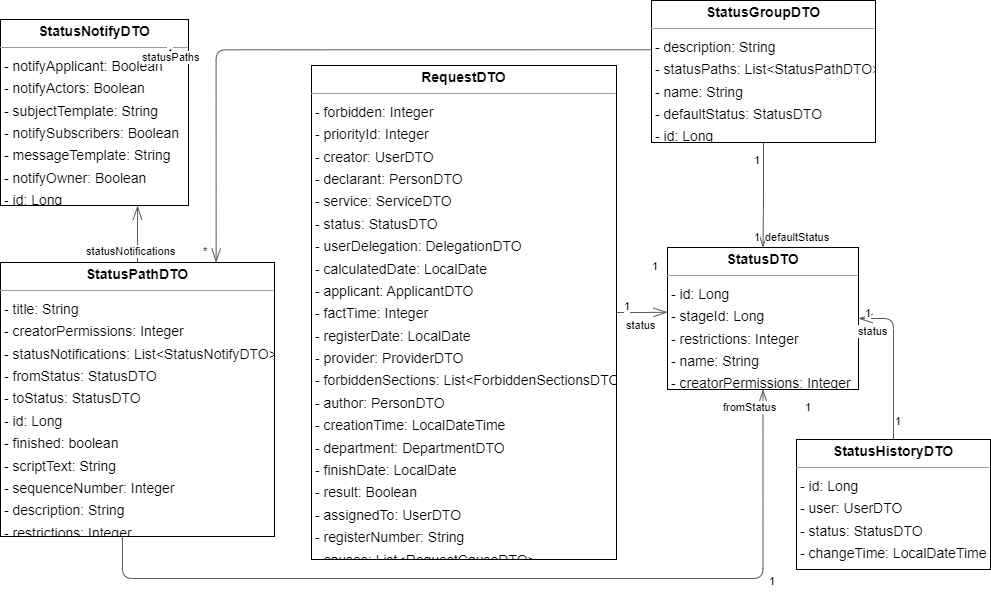

The diagram above was exported from draw.io. Its source (the exported page's mxGraphModel, read from the mxfile embedded in the PNG):
<mxGraphModel dx="1687" dy="1384" grid="1" gridSize="10" guides="1" tooltips="1" connect="1" arrows="1" fold="1" page="0" pageScale="1" pageWidth="827" pageHeight="1169" background="none" math="0" shadow="0">
  <root>
    <mxCell id="0" />
    <mxCell id="1" parent="0" />
    <mxCell id="node1" value="&lt;p style=&quot;margin:0px;margin-top:4px;text-align:center;&quot;&gt;&lt;b&gt;RequestDTO&lt;/b&gt;&lt;/p&gt;&lt;hr size=&quot;1&quot;/&gt;&lt;p style=&quot;margin:0 0 0 4px;line-height:1.6;&quot;&gt;- forbidden: Integer&lt;br/&gt;- priorityId: Integer&lt;br/&gt;- creator: UserDTO&lt;br/&gt;- declarant: PersonDTO&lt;br/&gt;- service: ServiceDTO&lt;br/&gt;- status: StatusDTO&lt;br/&gt;- userDelegation: DelegationDTO&lt;br/&gt;- calculatedDate: LocalDate&lt;br/&gt;- applicant: ApplicantDTO&lt;br/&gt;- factTime: Integer&lt;br/&gt;- registerDate: LocalDate&lt;br/&gt;- provider: ProviderDTO&lt;br/&gt;- forbiddenSections: List&amp;lt;ForbiddenSectionsDTO&amp;gt;&lt;br/&gt;- author: PersonDTO&lt;br/&gt;- creationTime: LocalDateTime&lt;br/&gt;- department: DepartmentDTO&lt;br/&gt;- finishDate: LocalDate&lt;br/&gt;- result: Boolean&lt;br/&gt;- assignedTo: UserDTO&lt;br/&gt;- registerNumber: String&lt;br/&gt;- causes: List&amp;lt;RequestCauseDTO&amp;gt;&lt;/p&gt;" style="verticalAlign=top;align=left;overflow=fill;fontSize=14;fontFamily=Helvetica;html=1;rounded=0;shadow=0;comic=0;labelBackgroundColor=none;strokeWidth=1;" parent="1" vertex="1">
      <mxGeometry x="441" y="-111" width="305" height="494" as="geometry" />
    </mxCell>
    <mxCell id="node0" value="&lt;p style=&quot;margin:0px;margin-top:4px;text-align:center;&quot;&gt;&lt;b&gt;StatusDTO&lt;/b&gt;&lt;/p&gt;&lt;hr size=&quot;1&quot;/&gt;&lt;p style=&quot;margin:0 0 0 4px;line-height:1.6;&quot;&gt;- id: Long&lt;br/&gt;- stageId: Long&lt;br/&gt;- restrictions: Integer&lt;br/&gt;- name: String&lt;br/&gt;- creatorPermissions: Integer&lt;/p&gt;" style="verticalAlign=top;align=left;overflow=fill;fontSize=14;fontFamily=Helvetica;html=1;rounded=0;shadow=0;comic=0;labelBackgroundColor=none;strokeWidth=1;" parent="1" vertex="1">
      <mxGeometry x="797" y="71" width="191" height="142" as="geometry" />
    </mxCell>
    <mxCell id="node2" value="&lt;p style=&quot;margin:0px;margin-top:4px;text-align:center;&quot;&gt;&lt;b&gt;StatusGroupDTO&lt;/b&gt;&lt;/p&gt;&lt;hr size=&quot;1&quot;/&gt;&lt;p style=&quot;margin:0 0 0 4px;line-height:1.6;&quot;&gt;- description: String&lt;br/&gt;- statusPaths: List&amp;lt;StatusPathDTO&amp;gt;&lt;br/&gt;- name: String&lt;br/&gt;- defaultStatus: StatusDTO&lt;br/&gt;- id: Long&lt;/p&gt;" style="verticalAlign=top;align=left;overflow=fill;fontSize=14;fontFamily=Helvetica;html=1;rounded=0;shadow=0;comic=0;labelBackgroundColor=none;strokeWidth=1;" parent="1" vertex="1">
      <mxGeometry x="781" y="-176" width="224" height="142" as="geometry" />
    </mxCell>
    <mxCell id="node3" value="&lt;p style=&quot;margin:0px;margin-top:4px;text-align:center;&quot;&gt;&lt;b&gt;StatusHistoryDTO&lt;/b&gt;&lt;/p&gt;&lt;hr size=&quot;1&quot;/&gt;&lt;p style=&quot;margin:0 0 0 4px;line-height:1.6;&quot;&gt;- id: Long&lt;br/&gt;- user: UserDTO&lt;br/&gt;- status: StatusDTO&lt;br/&gt;- changeTime: LocalDateTime&lt;/p&gt;" style="verticalAlign=top;align=left;overflow=fill;fontSize=14;fontFamily=Helvetica;html=1;rounded=0;shadow=0;comic=0;labelBackgroundColor=none;strokeWidth=1;" parent="1" vertex="1">
      <mxGeometry x="926" y="263" width="194" height="130" as="geometry" />
    </mxCell>
    <mxCell id="node4" value="&lt;p style=&quot;margin:0px;margin-top:4px;text-align:center;&quot;&gt;&lt;b&gt;StatusNotifyDTO&lt;/b&gt;&lt;/p&gt;&lt;hr size=&quot;1&quot;/&gt;&lt;p style=&quot;margin:0 0 0 4px;line-height:1.6;&quot;&gt;- notifyApplicant: Boolean&lt;br/&gt;- notifyActors: Boolean&lt;br/&gt;- subjectTemplate: String&lt;br/&gt;- notifySubscribers: Boolean&lt;br/&gt;- messageTemplate: String&lt;br/&gt;- notifyOwner: Boolean&lt;br/&gt;- id: Long&lt;/p&gt;" style="verticalAlign=top;align=left;overflow=fill;fontSize=14;fontFamily=Helvetica;html=1;rounded=0;shadow=0;comic=0;labelBackgroundColor=none;strokeWidth=1;" parent="1" vertex="1">
      <mxGeometry x="130" y="-157" width="188" height="186" as="geometry" />
    </mxCell>
    <mxCell id="node5" value="&lt;p style=&quot;margin:0px;margin-top:4px;text-align:center;&quot;&gt;&lt;b&gt;StatusPathDTO&lt;/b&gt;&lt;/p&gt;&lt;hr size=&quot;1&quot;/&gt;&lt;p style=&quot;margin:0 0 0 4px;line-height:1.6;&quot;&gt;- title: String&lt;br/&gt;- creatorPermissions: Integer&lt;br/&gt;- statusNotifications: List&amp;lt;StatusNotifyDTO&amp;gt;&lt;br/&gt;- fromStatus: StatusDTO&lt;br/&gt;- toStatus: StatusDTO&lt;br/&gt;- id: Long&lt;br/&gt;- finished: boolean&lt;br/&gt;- scriptText: String&lt;br/&gt;- sequenceNumber: Integer&lt;br/&gt;- description: String&lt;br/&gt;- restrictions: Integer&lt;/p&gt;" style="verticalAlign=top;align=left;overflow=fill;fontSize=14;fontFamily=Helvetica;html=1;rounded=0;shadow=0;comic=0;labelBackgroundColor=none;strokeWidth=1;" parent="1" vertex="1">
      <mxGeometry x="130" y="86" width="274" height="274" as="geometry" />
    </mxCell>
    <mxCell id="edge0" value="" style="html=1;rounded=1;edgeStyle=orthogonalEdgeStyle;dashed=0;startArrow=diamondThinstartSize=12;endArrow=openThin;endSize=12;strokeColor=#595959;exitX=1.000;exitY=0.500;exitDx=0;exitDy=0;entryX=0.000;entryY=0.456;entryDx=0;entryDy=0;" parent="1" source="node1" target="node0" edge="1">
      <mxGeometry width="50" height="50" relative="1" as="geometry">
        <Array as="points" />
      </mxGeometry>
    </mxCell>
    <mxCell id="label0" value="1" style="edgeLabel;resizable=0;html=1;align=left;verticalAlign=top;strokeColor=default;" parent="edge0" vertex="1" connectable="0">
      <mxGeometry x="752" y="117" as="geometry" />
    </mxCell>
    <mxCell id="label4" value="1" style="edgeLabel;resizable=0;html=1;align=left;verticalAlign=top;strokeColor=default;" parent="edge0" vertex="1" connectable="0">
      <mxGeometry x="780" y="77" as="geometry" />
    </mxCell>
    <mxCell id="label5" value="status" style="edgeLabel;resizable=0;html=1;align=left;verticalAlign=top;strokeColor=default;" parent="edge0" vertex="1" connectable="0">
      <mxGeometry x="754" y="136" as="geometry" />
    </mxCell>
    <mxCell id="edge1" value="" style="html=1;rounded=1;edgeStyle=orthogonalEdgeStyle;dashed=0;startArrow=diamondThinstartSize=12;endArrow=openThin;endSize=12;strokeColor=#595959;exitX=0.500;exitY=1.000;exitDx=0;exitDy=0;entryX=0.500;entryY=0.000;entryDx=0;entryDy=0;" parent="1" source="node2" target="node0" edge="1">
      <mxGeometry width="50" height="50" relative="1" as="geometry">
        <Array as="points" />
      </mxGeometry>
    </mxCell>
    <mxCell id="label6" value="1" style="edgeLabel;resizable=0;html=1;align=left;verticalAlign=top;strokeColor=default;" parent="edge1" vertex="1" connectable="0">
      <mxGeometry x="882" y="-29" as="geometry" />
    </mxCell>
    <mxCell id="label10" value="1" style="edgeLabel;resizable=0;html=1;align=left;verticalAlign=top;strokeColor=default;" parent="edge1" vertex="1" connectable="0">
      <mxGeometry x="882" y="48" as="geometry" />
    </mxCell>
    <mxCell id="label11" value="defaultStatus" style="edgeLabel;resizable=0;html=1;align=left;verticalAlign=top;strokeColor=default;" parent="edge1" vertex="1" connectable="0">
      <mxGeometry x="893" y="48" as="geometry" />
    </mxCell>
    <mxCell id="edge4" value="" style="html=1;rounded=1;edgeStyle=orthogonalEdgeStyle;dashed=0;startArrow=diamondThinstartSize=12;endArrow=openThin;endSize=12;strokeColor=#595959;exitX=0.000;exitY=0.347;exitDx=0;exitDy=0;entryX=0.787;entryY=0.000;entryDx=0;entryDy=0;" parent="1" source="node2" target="node5" edge="1">
      <mxGeometry width="50" height="50" relative="1" as="geometry">
        <Array as="points">
          <mxPoint x="346" y="-126" />
        </Array>
      </mxGeometry>
    </mxCell>
    <mxCell id="label24" value="1" style="edgeLabel;resizable=0;html=1;align=left;verticalAlign=top;strokeColor=default;" parent="edge4" vertex="1" connectable="0">
      <mxGeometry x="295" y="-136" as="geometry" />
    </mxCell>
    <mxCell id="label28" value="*" style="edgeLabel;resizable=0;html=1;align=left;verticalAlign=top;strokeColor=default;" parent="edge4" vertex="1" connectable="0">
      <mxGeometry x="331" y="62" as="geometry" />
    </mxCell>
    <mxCell id="label29" value="statusPaths" style="edgeLabel;resizable=0;html=1;align=left;verticalAlign=top;strokeColor=default;" parent="edge4" vertex="1" connectable="0">
      <mxGeometry x="270" y="-132" as="geometry" />
    </mxCell>
    <mxCell id="edge2" value="" style="html=1;rounded=1;edgeStyle=orthogonalEdgeStyle;dashed=0;startArrow=diamondThinstartSize=12;endArrow=openThin;endSize=12;strokeColor=#595959;exitX=0.500;exitY=0.000;exitDx=0;exitDy=0;entryX=1.000;entryY=0.500;entryDx=0;entryDy=0;" parent="1" source="node3" target="node0" edge="1">
      <mxGeometry width="50" height="50" relative="1" as="geometry">
        <Array as="points">
          <mxPoint x="1023" y="142" />
        </Array>
      </mxGeometry>
    </mxCell>
    <mxCell id="label12" value="1" style="edgeLabel;resizable=0;html=1;align=left;verticalAlign=top;strokeColor=default;" parent="edge2" vertex="1" connectable="0">
      <mxGeometry x="1023" y="232" as="geometry" />
    </mxCell>
    <mxCell id="label16" value="1" style="edgeLabel;resizable=0;html=1;align=left;verticalAlign=top;strokeColor=default;" parent="edge2" vertex="1" connectable="0">
      <mxGeometry x="993" y="124" as="geometry" />
    </mxCell>
    <mxCell id="label17" value="status" style="edgeLabel;resizable=0;html=1;align=left;verticalAlign=top;strokeColor=default;" parent="edge2" vertex="1" connectable="0">
      <mxGeometry x="986" y="142" as="geometry" />
    </mxCell>
    <mxCell id="edge5" value="" style="html=1;rounded=1;edgeStyle=orthogonalEdgeStyle;dashed=0;startArrow=diamondThinstartSize=12;endArrow=openThin;endSize=12;strokeColor=#595959;exitX=0.445;exitY=1.000;exitDx=0;exitDy=0;entryX=0.500;entryY=1.000;entryDx=0;entryDy=0;" parent="1" source="node5" target="node0" edge="1">
      <mxGeometry width="50" height="50" relative="1" as="geometry">
        <Array as="points">
          <mxPoint x="252" y="402" />
          <mxPoint x="893" y="402" />
        </Array>
      </mxGeometry>
    </mxCell>
    <mxCell id="label30" value="1" style="edgeLabel;resizable=0;html=1;align=left;verticalAlign=top;strokeColor=default;" parent="edge5" vertex="1" connectable="0">
      <mxGeometry x="897" y="392" as="geometry" />
    </mxCell>
    <mxCell id="label34" value="1" style="edgeLabel;resizable=0;html=1;align=left;verticalAlign=top;strokeColor=default;" parent="edge5" vertex="1" connectable="0">
      <mxGeometry x="933" y="218" as="geometry" />
    </mxCell>
    <mxCell id="label35" value="fromStatus" style="edgeLabel;resizable=0;html=1;align=left;verticalAlign=top;strokeColor=default;" parent="edge5" vertex="1" connectable="0">
      <mxGeometry x="851" y="218" as="geometry" />
    </mxCell>
    <mxCell id="edge3" value="" style="html=1;rounded=1;edgeStyle=orthogonalEdgeStyle;dashed=0;startArrow=diamondThinstartSize=12;endArrow=openThin;endSize=12;strokeColor=#595959;exitX=0.500;exitY=0.000;exitDx=0;exitDy=0;entryX=0.729;entryY=1.000;entryDx=0;entryDy=0;" parent="1" source="node5" target="node4" edge="1">
      <mxGeometry width="50" height="50" relative="1" as="geometry">
        <Array as="points" />
      </mxGeometry>
    </mxCell>
    <mxCell id="label18" value="1" style="edgeLabel;resizable=0;html=1;align=left;verticalAlign=top;strokeColor=default;" parent="edge3" vertex="1" connectable="0">
      <mxGeometry x="262" y="62" as="geometry" />
    </mxCell>
    <mxCell id="label22" value="*" style="edgeLabel;resizable=0;html=1;align=left;verticalAlign=top;strokeColor=default;" parent="edge3" vertex="1" connectable="0">
      <mxGeometry x="263" y="62" as="geometry" />
    </mxCell>
    <mxCell id="label23" value="statusNotifications" style="edgeLabel;resizable=0;html=1;align=left;verticalAlign=top;strokeColor=default;" parent="edge3" vertex="1" connectable="0">
      <mxGeometry x="214" y="62" as="geometry" />
    </mxCell>
  </root>
</mxGraphModel>